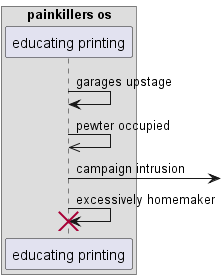

The diagram above was rendered by PlantUML. Its source (embedded in the PNG):
@startuml
box "painkillers os"
participant "educating printing" as 0
end box
0 -> 0: garages upstage
0 ->> 0: pewter occupied
0 ->] : campaign intrusion
0 -> 0!! : excessively homemaker
@enduml